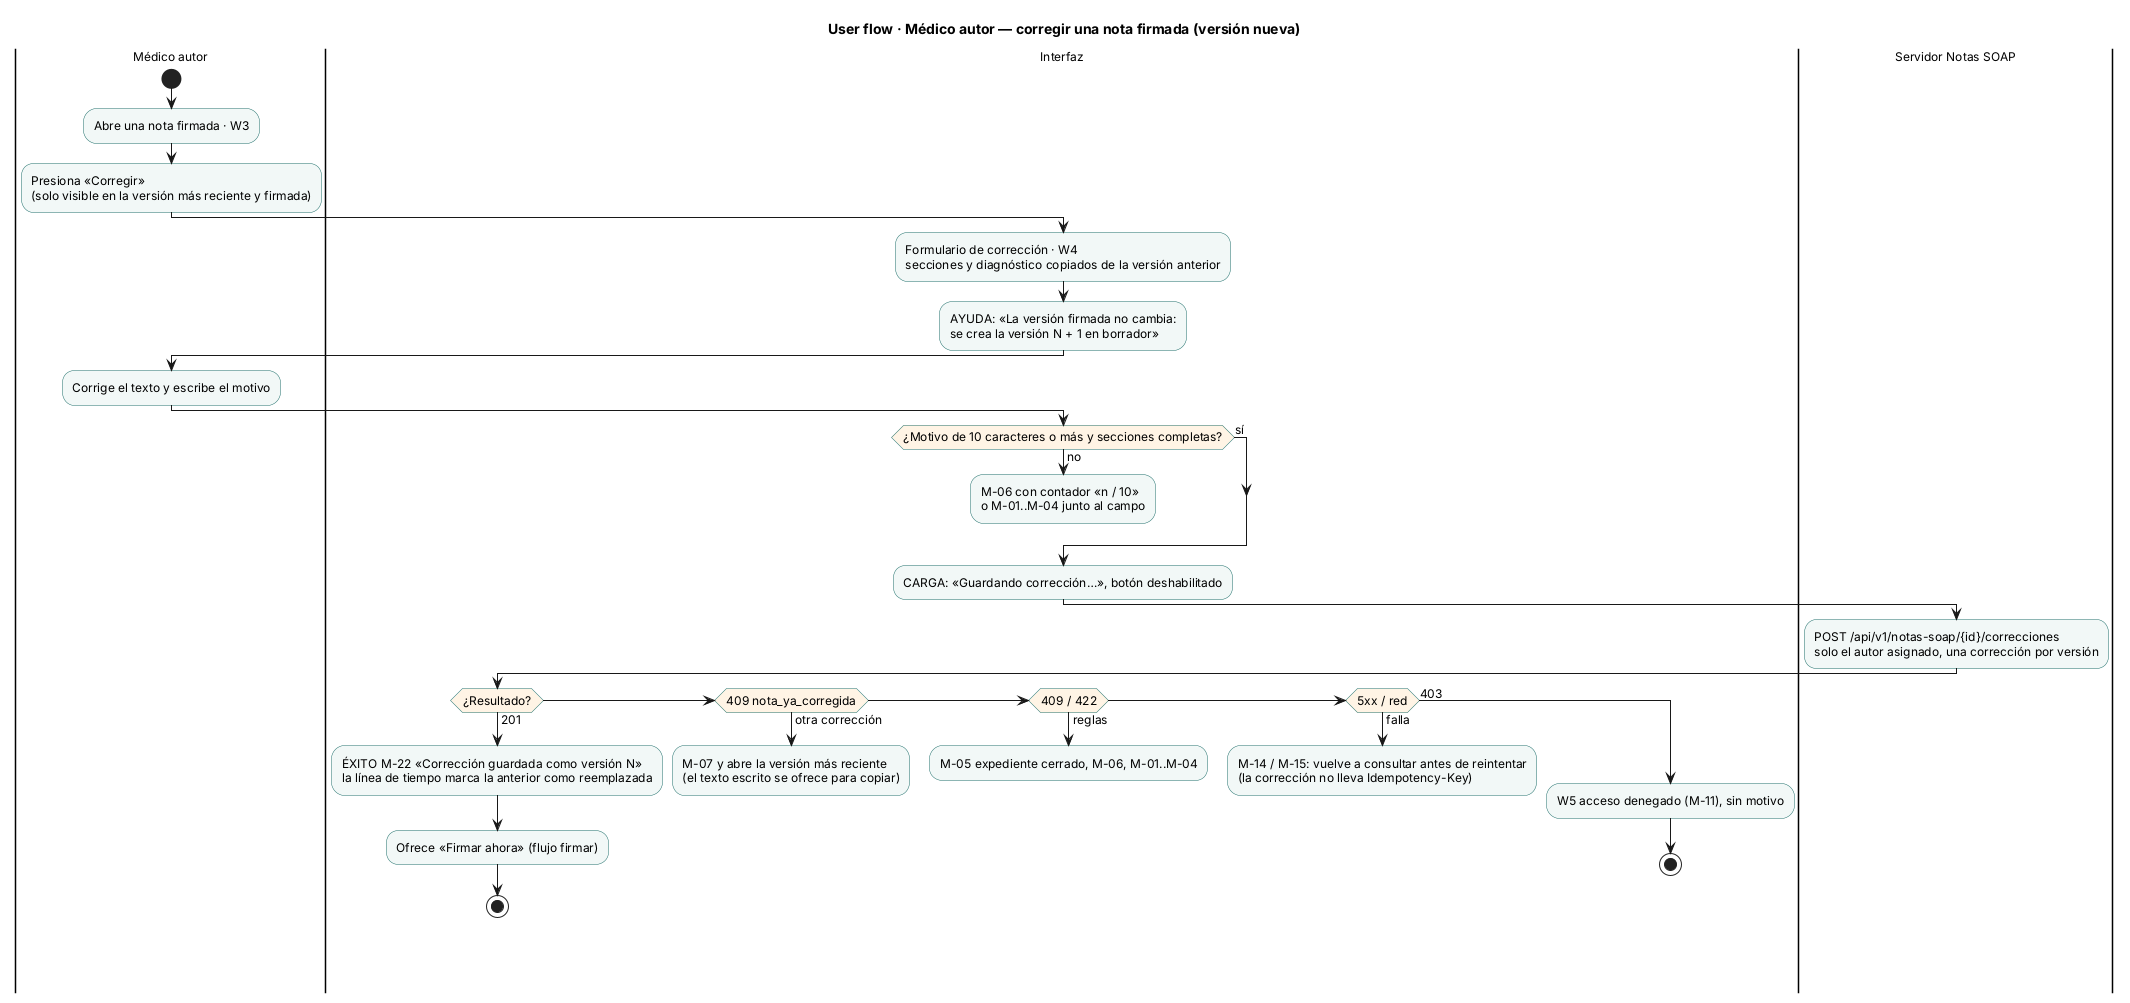

The diagram above was rendered by PlantUML. Its source (embedded in the PNG):
@startuml semana-08-flujo-medico-corregir
!pragma layout smetana
title User flow · Médico autor — corregir una nota firmada (versión nueva)
skinparam ActivityBackgroundColor #F2F8F7
skinparam ActivityBorderColor #1F6F6B
skinparam ActivityDiamondBackgroundColor #FFF4E5
skinparam defaultFontSize 12

|Médico autor|
start
:Abre una nota firmada · W3;
:Presiona «Corregir»
(solo visible en la versión más reciente y firmada);
|Interfaz|
:Formulario de corrección · W4
secciones y diagnóstico copiados de la versión anterior;
:AYUDA: «La versión firmada no cambia:
se crea la versión N + 1 en borrador»;
|Médico autor|
:Corrige el texto y escribe el motivo;
|Interfaz|
if (¿Motivo de 10 caracteres o más y secciones completas?) then (no)
  :M-06 con contador «n / 10»
  o M-01..M-04 junto al campo;
  detach
else (sí)
endif
:CARGA: «Guardando corrección…», botón deshabilitado;
|Servidor Notas SOAP|
:POST /api/v1/notas-soap/{id}/correcciones
solo el autor asignado, una corrección por versión;
|Interfaz|
if (¿Resultado?) then (201)
  :ÉXITO M-22 «Corrección guardada como versión N»
  la línea de tiempo marca la anterior como reemplazada;
  :Ofrece «Firmar ahora» (flujo firmar);
  stop
elseif (409 nota_ya_corregida) then (otra corrección)
  :M-07 y abre la versión más reciente
  (el texto escrito se ofrece para copiar);
  detach
elseif (409 / 422) then (reglas)
  :M-05 expediente cerrado, M-06, M-01..M-04;
  detach
elseif (5xx / red) then (falla)
  :M-14 / M-15: vuelve a consultar antes de reintentar
  (la corrección no lleva Idempotency-Key);
  detach
else (403)
  :W5 acceso denegado (M-11), sin motivo;
  stop
endif
@enduml